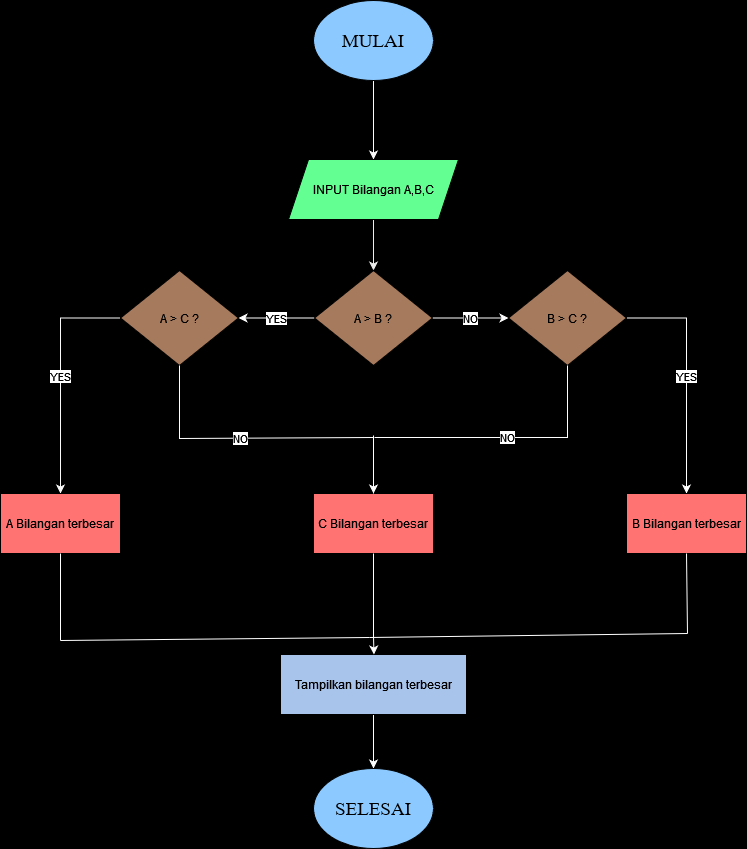

The diagram above was exported from draw.io. Its source (the exported page's mxGraphModel, read from the mxfile embedded in the PNG):
<mxGraphModel dx="1050" dy="558" grid="0" gridSize="10" guides="1" tooltips="1" connect="1" arrows="1" fold="1" page="1" pageScale="1" pageWidth="1600" pageHeight="900" background="#000000" math="0" shadow="0">
  <root>
    <mxCell id="0" />
    <mxCell id="1" parent="0" />
    <mxCell id="KCVwRDI3AaueL-0AsAxa-2" style="edgeStyle=orthogonalEdgeStyle;rounded=0;orthogonalLoop=1;jettySize=auto;html=1;strokeColor=#FCFCFC;entryX=0.5;entryY=0;entryDx=0;entryDy=0;" parent="1" source="KCVwRDI3AaueL-0AsAxa-1" target="KCVwRDI3AaueL-0AsAxa-3" edge="1">
      <mxGeometry relative="1" as="geometry">
        <mxPoint x="800" y="183.28571428571422" as="targetPoint" />
      </mxGeometry>
    </mxCell>
    <mxCell id="KCVwRDI3AaueL-0AsAxa-1" value="MULAI" style="ellipse;whiteSpace=wrap;html=1;strokeWidth=1;labelBorderColor=none;textShadow=0;fontFamily=Times New Roman;fontSize=19;fillColor=#8CC9FF;" parent="1" vertex="1">
      <mxGeometry x="740" y="23" width="120" height="80" as="geometry" />
    </mxCell>
    <mxCell id="KCVwRDI3AaueL-0AsAxa-4" style="edgeStyle=orthogonalEdgeStyle;rounded=0;orthogonalLoop=1;jettySize=auto;html=1;strokeColor=#EDEDED;entryX=0.5;entryY=0;entryDx=0;entryDy=0;" parent="1" source="KCVwRDI3AaueL-0AsAxa-3" target="KCVwRDI3AaueL-0AsAxa-5" edge="1">
      <mxGeometry relative="1" as="geometry">
        <mxPoint x="800" y="293.7619047619047" as="targetPoint" />
      </mxGeometry>
    </mxCell>
    <mxCell id="KCVwRDI3AaueL-0AsAxa-3" value="INPUT Bilangan A,B,C" style="shape=parallelogram;perimeter=parallelogramPerimeter;whiteSpace=wrap;html=1;fixedSize=1;fillColor=#63FF92;" parent="1" vertex="1">
      <mxGeometry x="715" y="182" width="170" height="60" as="geometry" />
    </mxCell>
    <mxCell id="KCVwRDI3AaueL-0AsAxa-8" value="NO" style="edgeStyle=orthogonalEdgeStyle;rounded=0;orthogonalLoop=1;jettySize=auto;html=1;entryX=0;entryY=0.5;entryDx=0;entryDy=0;strokeColor=#FFFFFF;" parent="1" source="KCVwRDI3AaueL-0AsAxa-5" target="KCVwRDI3AaueL-0AsAxa-7" edge="1">
      <mxGeometry relative="1" as="geometry" />
    </mxCell>
    <mxCell id="KCVwRDI3AaueL-0AsAxa-9" value="YES" style="edgeStyle=orthogonalEdgeStyle;rounded=0;orthogonalLoop=1;jettySize=auto;html=1;entryX=1;entryY=0.5;entryDx=0;entryDy=0;strokeColor=#FFFFFF;" parent="1" source="KCVwRDI3AaueL-0AsAxa-5" target="KCVwRDI3AaueL-0AsAxa-6" edge="1">
      <mxGeometry relative="1" as="geometry" />
    </mxCell>
    <mxCell id="KCVwRDI3AaueL-0AsAxa-5" value="A &amp;gt; B ?" style="rhombus;whiteSpace=wrap;html=1;fillColor=#A67A5D;" parent="1" vertex="1">
      <mxGeometry x="741" y="293" width="118" height="95" as="geometry" />
    </mxCell>
    <mxCell id="KCVwRDI3AaueL-0AsAxa-19" value="YES" style="edgeStyle=orthogonalEdgeStyle;rounded=0;orthogonalLoop=1;jettySize=auto;html=1;exitX=0;exitY=0.5;exitDx=0;exitDy=0;entryX=0.5;entryY=0;entryDx=0;entryDy=0;strokeColor=#FAFAFA;" parent="1" source="KCVwRDI3AaueL-0AsAxa-6" target="KCVwRDI3AaueL-0AsAxa-10" edge="1">
      <mxGeometry relative="1" as="geometry" />
    </mxCell>
    <mxCell id="KCVwRDI3AaueL-0AsAxa-6" value="A &amp;gt; C ?" style="rhombus;whiteSpace=wrap;html=1;fillColor=#A67A5D;" parent="1" vertex="1">
      <mxGeometry x="547" y="293" width="118" height="95" as="geometry" />
    </mxCell>
    <mxCell id="KCVwRDI3AaueL-0AsAxa-21" value="YES" style="edgeStyle=orthogonalEdgeStyle;rounded=0;orthogonalLoop=1;jettySize=auto;html=1;exitX=1;exitY=0.5;exitDx=0;exitDy=0;entryX=0.5;entryY=0;entryDx=0;entryDy=0;strokeColor=#FFFFFF;" parent="1" source="KCVwRDI3AaueL-0AsAxa-7" target="KCVwRDI3AaueL-0AsAxa-11" edge="1">
      <mxGeometry relative="1" as="geometry" />
    </mxCell>
    <mxCell id="KCVwRDI3AaueL-0AsAxa-7" value="B &amp;gt; C ?" style="rhombus;whiteSpace=wrap;html=1;fillColor=#A67A5D;" parent="1" vertex="1">
      <mxGeometry x="935" y="293" width="118" height="95" as="geometry" />
    </mxCell>
    <mxCell id="KCVwRDI3AaueL-0AsAxa-10" value="A Bilangan terbesar" style="rounded=0;whiteSpace=wrap;html=1;fillColor=#FF7373;" parent="1" vertex="1">
      <mxGeometry x="427" y="516" width="120" height="60" as="geometry" />
    </mxCell>
    <mxCell id="KCVwRDI3AaueL-0AsAxa-11" value="B Bilangan terbesar" style="rounded=0;whiteSpace=wrap;html=1;fillColor=#FF7373;" parent="1" vertex="1">
      <mxGeometry x="1053" y="516" width="120" height="60" as="geometry" />
    </mxCell>
    <mxCell id="ChpPSdsohxXQM_m_AWVP-5" value="" style="edgeStyle=orthogonalEdgeStyle;rounded=0;orthogonalLoop=1;jettySize=auto;html=1;" edge="1" parent="1" source="KCVwRDI3AaueL-0AsAxa-12" target="KCVwRDI3AaueL-0AsAxa-22">
      <mxGeometry relative="1" as="geometry" />
    </mxCell>
    <mxCell id="KCVwRDI3AaueL-0AsAxa-12" value="C Bilangan terbesar" style="rounded=0;whiteSpace=wrap;html=1;fillColor=#FF7373;" parent="1" vertex="1">
      <mxGeometry x="740" y="516" width="120" height="60" as="geometry" />
    </mxCell>
    <mxCell id="KCVwRDI3AaueL-0AsAxa-16" value="NO" style="endArrow=none;html=1;rounded=0;strokeColor=#FFFFFF;entryX=0.5;entryY=1;entryDx=0;entryDy=0;" parent="1" target="KCVwRDI3AaueL-0AsAxa-7" edge="1">
      <mxGeometry width="50" height="50" relative="1" as="geometry">
        <mxPoint x="801" y="460" as="sourcePoint" />
        <mxPoint x="885" y="369" as="targetPoint" />
        <Array as="points">
          <mxPoint x="994" y="460" />
        </Array>
      </mxGeometry>
    </mxCell>
    <mxCell id="KCVwRDI3AaueL-0AsAxa-17" value="NO" style="endArrow=none;html=1;rounded=0;strokeColor=#FFFFFF;exitX=0.5;exitY=1;exitDx=0;exitDy=0;" parent="1" source="KCVwRDI3AaueL-0AsAxa-6" edge="1">
      <mxGeometry width="50" height="50" relative="1" as="geometry">
        <mxPoint x="835" y="419" as="sourcePoint" />
        <mxPoint x="800" y="460" as="targetPoint" />
        <Array as="points">
          <mxPoint x="606" y="461" />
        </Array>
      </mxGeometry>
    </mxCell>
    <mxCell id="KCVwRDI3AaueL-0AsAxa-18" value="" style="endArrow=classic;html=1;rounded=0;strokeColor=#FFFFFF;entryX=0.5;entryY=0;entryDx=0;entryDy=0;" parent="1" target="KCVwRDI3AaueL-0AsAxa-12" edge="1">
      <mxGeometry width="50" height="50" relative="1" as="geometry">
        <mxPoint x="800" y="458" as="sourcePoint" />
        <mxPoint x="799" y="512" as="targetPoint" />
      </mxGeometry>
    </mxCell>
    <mxCell id="ChpPSdsohxXQM_m_AWVP-3" style="edgeStyle=orthogonalEdgeStyle;rounded=0;orthogonalLoop=1;jettySize=auto;html=1;exitX=0.5;exitY=1;exitDx=0;exitDy=0;entryX=0.5;entryY=0;entryDx=0;entryDy=0;strokeColor=#FFFFFF;" edge="1" parent="1" source="KCVwRDI3AaueL-0AsAxa-22" target="ChpPSdsohxXQM_m_AWVP-2">
      <mxGeometry relative="1" as="geometry" />
    </mxCell>
    <mxCell id="KCVwRDI3AaueL-0AsAxa-22" value="Tampilkan bilangan terbesar" style="rounded=0;whiteSpace=wrap;html=1;fillColor=#A9C4EB;" parent="1" vertex="1">
      <mxGeometry x="707" y="677" width="186" height="60" as="geometry" />
    </mxCell>
    <mxCell id="KCVwRDI3AaueL-0AsAxa-23" value="" style="endArrow=none;html=1;rounded=0;strokeColor=#FFFFFF;entryX=0.5;entryY=1;entryDx=0;entryDy=0;" parent="1" target="KCVwRDI3AaueL-0AsAxa-10" edge="1">
      <mxGeometry width="50" height="50" relative="1" as="geometry">
        <mxPoint x="487" y="663" as="sourcePoint" />
        <mxPoint x="512" y="593" as="targetPoint" />
      </mxGeometry>
    </mxCell>
    <mxCell id="KCVwRDI3AaueL-0AsAxa-24" value="" style="endArrow=none;html=1;rounded=0;strokeColor=#FFFFFF;" parent="1" edge="1">
      <mxGeometry width="50" height="50" relative="1" as="geometry">
        <mxPoint x="487" y="663" as="sourcePoint" />
        <mxPoint x="796" y="660" as="targetPoint" />
      </mxGeometry>
    </mxCell>
    <mxCell id="KCVwRDI3AaueL-0AsAxa-25" value="" style="endArrow=none;html=1;rounded=0;strokeColor=#FFFFFF;entryX=0.5;entryY=1;entryDx=0;entryDy=0;" parent="1" target="KCVwRDI3AaueL-0AsAxa-12" edge="1">
      <mxGeometry width="50" height="50" relative="1" as="geometry">
        <mxPoint x="800" y="659" as="sourcePoint" />
        <mxPoint x="800" y="576" as="targetPoint" />
      </mxGeometry>
    </mxCell>
    <mxCell id="KCVwRDI3AaueL-0AsAxa-27" value="" style="endArrow=none;html=1;rounded=0;strokeColor=#FFFFFF;" parent="1" edge="1">
      <mxGeometry width="50" height="50" relative="1" as="geometry">
        <mxPoint x="796" y="660" as="sourcePoint" />
        <mxPoint x="1114" y="656" as="targetPoint" />
      </mxGeometry>
    </mxCell>
    <mxCell id="KCVwRDI3AaueL-0AsAxa-29" value="" style="endArrow=none;html=1;rounded=0;strokeColor=#FFFFFF;entryX=0.5;entryY=1;entryDx=0;entryDy=0;" parent="1" target="KCVwRDI3AaueL-0AsAxa-11" edge="1">
      <mxGeometry width="50" height="50" relative="1" as="geometry">
        <mxPoint x="1114" y="656" as="sourcePoint" />
        <mxPoint x="1113" y="576" as="targetPoint" />
      </mxGeometry>
    </mxCell>
    <mxCell id="KCVwRDI3AaueL-0AsAxa-30" value="" style="endArrow=classic;html=1;rounded=0;entryX=0.481;entryY=0.013;entryDx=0;entryDy=0;entryPerimeter=0;strokeColor=#FFFFFF;" parent="1" edge="1">
      <mxGeometry width="50" height="50" relative="1" as="geometry">
        <mxPoint x="800" y="658.22" as="sourcePoint" />
        <mxPoint x="800.4659999999999" y="677.0000000000001" as="targetPoint" />
      </mxGeometry>
    </mxCell>
    <mxCell id="ChpPSdsohxXQM_m_AWVP-2" value="SELESAI" style="ellipse;whiteSpace=wrap;html=1;strokeWidth=1;labelBorderColor=none;textShadow=0;fontFamily=Times New Roman;fontSize=19;fillColor=#8CC9FF;" vertex="1" parent="1">
      <mxGeometry x="740" y="791" width="120" height="80" as="geometry" />
    </mxCell>
  </root>
</mxGraphModel>